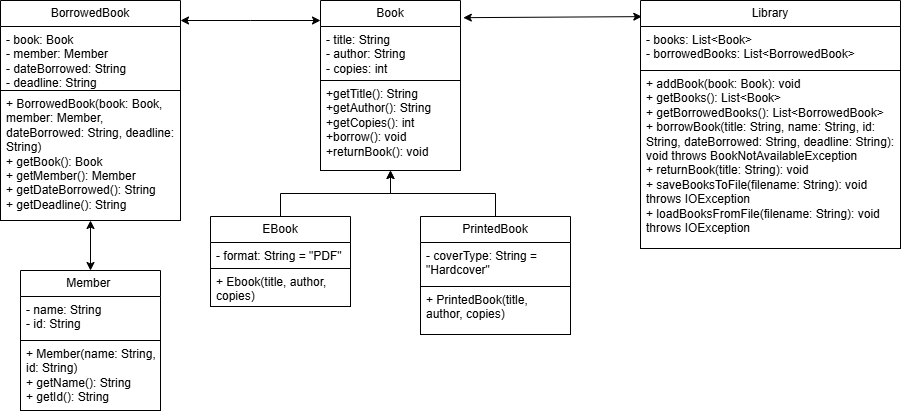

The diagram above was exported from draw.io. Its source (the exported page's mxGraphModel, read from the mxfile embedded in the PNG):
<mxGraphModel dx="2339" dy="753" grid="1" gridSize="10" guides="1" tooltips="1" connect="1" arrows="1" fold="1" page="1" pageScale="1" pageWidth="850" pageHeight="1100" math="0" shadow="0">
  <root>
    <mxCell id="0" />
    <mxCell id="1" parent="0" />
    <mxCell id="6HLzR1FOZB1SuWgEC3T0-1" value="Book" style="swimlane;fontStyle=0;childLayout=stackLayout;horizontal=1;startSize=26;fillColor=none;horizontalStack=0;resizeParent=1;resizeParentMax=0;resizeLast=0;collapsible=1;marginBottom=0;whiteSpace=wrap;html=1;" parent="1" vertex="1">
      <mxGeometry x="160" y="30" width="140" height="170" as="geometry" />
    </mxCell>
    <mxCell id="6HLzR1FOZB1SuWgEC3T0-2" value="&lt;div&gt;- title: String&lt;/div&gt;&lt;div&gt;- author: String&lt;/div&gt;&lt;div&gt;- copies: int&lt;/div&gt;&lt;div&gt;&lt;br&gt;&lt;/div&gt;" style="text;strokeColor=none;fillColor=none;align=left;verticalAlign=top;spacingLeft=4;spacingRight=4;overflow=hidden;rotatable=0;points=[[0,0.5],[1,0.5]];portConstraint=eastwest;whiteSpace=wrap;html=1;" parent="6HLzR1FOZB1SuWgEC3T0-1" vertex="1">
      <mxGeometry y="26" width="140" height="54" as="geometry" />
    </mxCell>
    <mxCell id="6HLzR1FOZB1SuWgEC3T0-4" value="&lt;div&gt;+getTitle(): String&lt;/div&gt;&lt;div&gt;+getAuthor(): String&lt;/div&gt;&lt;div&gt;+getCopies(): int&lt;/div&gt;&lt;div&gt;+borrow(): void&lt;/div&gt;&lt;div&gt;+returnBook(): void&lt;/div&gt;&lt;div&gt;&lt;br&gt;&lt;/div&gt;" style="text;strokeColor=default;fillColor=none;align=left;verticalAlign=top;spacingLeft=4;spacingRight=4;overflow=hidden;rotatable=0;points=[[0,0.5],[1,0.5]];portConstraint=eastwest;whiteSpace=wrap;html=1;" parent="6HLzR1FOZB1SuWgEC3T0-1" vertex="1">
      <mxGeometry y="80" width="140" height="90" as="geometry" />
    </mxCell>
    <mxCell id="6HLzR1FOZB1SuWgEC3T0-5" value="Library" style="swimlane;fontStyle=0;childLayout=stackLayout;horizontal=1;startSize=26;fillColor=none;horizontalStack=0;resizeParent=1;resizeParentMax=0;resizeLast=0;collapsible=1;marginBottom=0;whiteSpace=wrap;html=1;" parent="1" vertex="1">
      <mxGeometry x="480" y="30" width="260" height="248" as="geometry" />
    </mxCell>
    <mxCell id="6HLzR1FOZB1SuWgEC3T0-6" value="&lt;div&gt;- books: List&amp;lt;Book&amp;gt;&amp;nbsp; &amp;nbsp; &amp;nbsp; &amp;nbsp;&amp;nbsp;&lt;/div&gt;&lt;div&gt;- borrowedBooks: List&amp;lt;BorrowedBook&amp;gt;&lt;/div&gt;" style="text;strokeColor=none;fillColor=none;align=left;verticalAlign=top;spacingLeft=4;spacingRight=4;overflow=hidden;rotatable=0;points=[[0,0.5],[1,0.5]];portConstraint=eastwest;whiteSpace=wrap;html=1;" parent="6HLzR1FOZB1SuWgEC3T0-5" vertex="1">
      <mxGeometry y="26" width="260" height="44" as="geometry" />
    </mxCell>
    <mxCell id="6HLzR1FOZB1SuWgEC3T0-8" value="&lt;div&gt;+ addBook(book: Book): void&amp;nbsp; &amp;nbsp; &amp;nbsp; &amp;nbsp; &amp;nbsp; &amp;nbsp;&amp;nbsp;&lt;/div&gt;&lt;div&gt;+ getBooks(): List&amp;lt;Book&amp;gt;&amp;nbsp; &amp;nbsp; &amp;nbsp; &amp;nbsp; &amp;nbsp; &amp;nbsp; &amp;nbsp; &amp;nbsp;&lt;/div&gt;&lt;div&gt;+ getBorrowedBooks(): List&amp;lt;BorrowedBook&amp;gt;&amp;nbsp;&lt;/div&gt;&lt;div&gt;+ borrowBook(title: String, name: String, id: String, dateBorrowed: String, deadline: String): void throws BookNotAvailableException&amp;nbsp;&lt;/div&gt;&lt;div&gt;+ returnBook(title: String): void&amp;nbsp; &amp;nbsp; &amp;nbsp;&amp;nbsp;&lt;/div&gt;&lt;div&gt;+ saveBooksToFile(filename: String): void throws IOException&amp;nbsp;&lt;/div&gt;&lt;div&gt;+ loadBooksFromFile(filename: String): void throws IOException&lt;/div&gt;" style="text;strokeColor=default;fillColor=none;align=left;verticalAlign=top;spacingLeft=4;spacingRight=4;overflow=hidden;rotatable=0;points=[[0,0.5],[1,0.5]];portConstraint=eastwest;whiteSpace=wrap;html=1;" parent="6HLzR1FOZB1SuWgEC3T0-5" vertex="1">
      <mxGeometry y="70" width="260" height="178" as="geometry" />
    </mxCell>
    <mxCell id="74GVNa0uTb0DJAam_WR--3" style="edgeStyle=orthogonalEdgeStyle;rounded=0;orthogonalLoop=1;jettySize=auto;html=1;exitX=0.5;exitY=0;exitDx=0;exitDy=0;" edge="1" parent="1" source="6HLzR1FOZB1SuWgEC3T0-9" target="6HLzR1FOZB1SuWgEC3T0-1">
      <mxGeometry relative="1" as="geometry" />
    </mxCell>
    <mxCell id="6HLzR1FOZB1SuWgEC3T0-9" value="EBook" style="swimlane;fontStyle=0;childLayout=stackLayout;horizontal=1;startSize=26;fillColor=none;horizontalStack=0;resizeParent=1;resizeParentMax=0;resizeLast=0;collapsible=1;marginBottom=0;whiteSpace=wrap;html=1;" parent="1" vertex="1">
      <mxGeometry x="50" y="246" width="140" height="90" as="geometry" />
    </mxCell>
    <mxCell id="6HLzR1FOZB1SuWgEC3T0-10" value="- format: String = &quot;PDF&quot;" style="text;strokeColor=none;fillColor=none;align=left;verticalAlign=top;spacingLeft=4;spacingRight=4;overflow=hidden;rotatable=0;points=[[0,0.5],[1,0.5]];portConstraint=eastwest;whiteSpace=wrap;html=1;" parent="6HLzR1FOZB1SuWgEC3T0-9" vertex="1">
      <mxGeometry y="26" width="140" height="26" as="geometry" />
    </mxCell>
    <mxCell id="6HLzR1FOZB1SuWgEC3T0-11" value="+ Ebook(title, author, copies)&amp;nbsp;" style="text;strokeColor=default;fillColor=none;align=left;verticalAlign=top;spacingLeft=4;spacingRight=4;overflow=hidden;rotatable=0;points=[[0,0.5],[1,0.5]];portConstraint=eastwest;whiteSpace=wrap;html=1;" parent="6HLzR1FOZB1SuWgEC3T0-9" vertex="1">
      <mxGeometry y="52" width="140" height="38" as="geometry" />
    </mxCell>
    <mxCell id="74GVNa0uTb0DJAam_WR--4" style="edgeStyle=orthogonalEdgeStyle;rounded=0;orthogonalLoop=1;jettySize=auto;html=1;exitX=0.5;exitY=0;exitDx=0;exitDy=0;" edge="1" parent="1" source="6HLzR1FOZB1SuWgEC3T0-13" target="6HLzR1FOZB1SuWgEC3T0-1">
      <mxGeometry relative="1" as="geometry" />
    </mxCell>
    <mxCell id="6HLzR1FOZB1SuWgEC3T0-13" value="PrintedBook" style="swimlane;fontStyle=0;childLayout=stackLayout;horizontal=1;startSize=26;fillColor=none;horizontalStack=0;resizeParent=1;resizeParentMax=0;resizeLast=0;collapsible=1;marginBottom=0;whiteSpace=wrap;html=1;" parent="1" vertex="1">
      <mxGeometry x="260" y="246" width="150" height="118" as="geometry" />
    </mxCell>
    <mxCell id="6HLzR1FOZB1SuWgEC3T0-14" value="- coverType: String = &quot;Hardcover&quot;" style="text;strokeColor=none;fillColor=none;align=left;verticalAlign=top;spacingLeft=4;spacingRight=4;overflow=hidden;rotatable=0;points=[[0,0.5],[1,0.5]];portConstraint=eastwest;whiteSpace=wrap;html=1;" parent="6HLzR1FOZB1SuWgEC3T0-13" vertex="1">
      <mxGeometry y="26" width="150" height="44" as="geometry" />
    </mxCell>
    <mxCell id="6HLzR1FOZB1SuWgEC3T0-15" value="+ PrintedBook(title, author, copies)" style="text;strokeColor=default;fillColor=none;align=left;verticalAlign=top;spacingLeft=4;spacingRight=4;overflow=hidden;rotatable=0;points=[[0,0.5],[1,0.5]];portConstraint=eastwest;whiteSpace=wrap;html=1;" parent="6HLzR1FOZB1SuWgEC3T0-13" vertex="1">
      <mxGeometry y="70" width="150" height="48" as="geometry" />
    </mxCell>
    <mxCell id="74GVNa0uTb0DJAam_WR--1" value="" style="endArrow=classic;startArrow=classic;html=1;rounded=0;entryX=0.005;entryY=0.065;entryDx=0;entryDy=0;entryPerimeter=0;exitX=1.02;exitY=0.101;exitDx=0;exitDy=0;exitPerimeter=0;" edge="1" parent="1" source="6HLzR1FOZB1SuWgEC3T0-1" target="6HLzR1FOZB1SuWgEC3T0-5">
      <mxGeometry width="50" height="50" relative="1" as="geometry">
        <mxPoint x="290" y="70" as="sourcePoint" />
        <mxPoint x="340" y="20" as="targetPoint" />
      </mxGeometry>
    </mxCell>
    <mxCell id="74GVNa0uTb0DJAam_WR--5" value="BorrowedBook" style="swimlane;fontStyle=0;childLayout=stackLayout;horizontal=1;startSize=26;fillColor=none;horizontalStack=0;resizeParent=1;resizeParentMax=0;resizeLast=0;collapsible=1;marginBottom=0;whiteSpace=wrap;html=1;" vertex="1" parent="1">
      <mxGeometry x="-160" y="30" width="180" height="220" as="geometry" />
    </mxCell>
    <mxCell id="74GVNa0uTb0DJAam_WR--6" value="&lt;div&gt;- book: Book&amp;nbsp; &amp;nbsp;&lt;/div&gt;&lt;div&gt;- member: Member&amp;nbsp; &amp;nbsp; &amp;nbsp;&lt;/div&gt;&lt;div&gt;- dateBorrowed: String&lt;/div&gt;&lt;div&gt;- deadline: String&amp;nbsp; &amp;nbsp;&amp;nbsp;&lt;/div&gt;" style="text;strokeColor=none;fillColor=none;align=left;verticalAlign=top;spacingLeft=4;spacingRight=4;overflow=hidden;rotatable=0;points=[[0,0.5],[1,0.5]];portConstraint=eastwest;whiteSpace=wrap;html=1;" vertex="1" parent="74GVNa0uTb0DJAam_WR--5">
      <mxGeometry y="26" width="180" height="64" as="geometry" />
    </mxCell>
    <mxCell id="74GVNa0uTb0DJAam_WR--7" value="&lt;div&gt;+ BorrowedBook(book: Book, member: Member, dateBorrowed: String, deadline: String)&amp;nbsp;&lt;/div&gt;&lt;div&gt;+ getBook(): Book&amp;nbsp; &amp;nbsp; &amp;nbsp; &amp;nbsp; &amp;nbsp; &amp;nbsp; &amp;nbsp; &amp;nbsp; &amp;nbsp; &amp;nbsp; &amp;nbsp;&amp;nbsp;&lt;/div&gt;&lt;div&gt;+ getMember(): Member&amp;nbsp; &amp;nbsp; &amp;nbsp; &amp;nbsp;&lt;/div&gt;&lt;div&gt;+ getDateBorrowed(): String&amp;nbsp;&amp;nbsp;&lt;/div&gt;&lt;div&gt;+ getDeadline(): String&amp;nbsp;&amp;nbsp;&lt;/div&gt;" style="text;strokeColor=default;fillColor=none;align=left;verticalAlign=top;spacingLeft=4;spacingRight=4;overflow=hidden;rotatable=0;points=[[0,0.5],[1,0.5]];portConstraint=eastwest;whiteSpace=wrap;html=1;" vertex="1" parent="74GVNa0uTb0DJAam_WR--5">
      <mxGeometry y="90" width="180" height="130" as="geometry" />
    </mxCell>
    <mxCell id="74GVNa0uTb0DJAam_WR--10" value="" style="endArrow=classic;startArrow=classic;html=1;rounded=0;edgeStyle=orthogonalEdgeStyle;" edge="1" parent="1" source="74GVNa0uTb0DJAam_WR--5" target="6HLzR1FOZB1SuWgEC3T0-1">
      <mxGeometry width="50" height="50" relative="1" as="geometry">
        <mxPoint x="80" y="140" as="sourcePoint" />
        <mxPoint x="130" y="90" as="targetPoint" />
        <Array as="points">
          <mxPoint x="90" y="50" />
          <mxPoint x="90" y="50" />
        </Array>
      </mxGeometry>
    </mxCell>
    <mxCell id="74GVNa0uTb0DJAam_WR--11" value="Member&amp;nbsp;" style="swimlane;fontStyle=0;childLayout=stackLayout;horizontal=1;startSize=26;fillColor=none;horizontalStack=0;resizeParent=1;resizeParentMax=0;resizeLast=0;collapsible=1;marginBottom=0;whiteSpace=wrap;html=1;" vertex="1" parent="1">
      <mxGeometry x="-140" y="300" width="140" height="140" as="geometry" />
    </mxCell>
    <mxCell id="74GVNa0uTb0DJAam_WR--12" value="&lt;div&gt;- name: String&amp;nbsp;&lt;/div&gt;&lt;div&gt;&lt;span style=&quot;background-color: transparent; color: light-dark(rgb(0, 0, 0), rgb(255, 255, 255));&quot;&gt;- id: String&amp;nbsp;&lt;/span&gt;&lt;/div&gt;" style="text;strokeColor=none;fillColor=none;align=left;verticalAlign=top;spacingLeft=4;spacingRight=4;overflow=hidden;rotatable=0;points=[[0,0.5],[1,0.5]];portConstraint=eastwest;whiteSpace=wrap;html=1;" vertex="1" parent="74GVNa0uTb0DJAam_WR--11">
      <mxGeometry y="26" width="140" height="44" as="geometry" />
    </mxCell>
    <mxCell id="74GVNa0uTb0DJAam_WR--13" value="&lt;div&gt;+ Member(name: String, id: String)&lt;/div&gt;&lt;div&gt;+ getName(): String&amp;nbsp; &amp;nbsp; &amp;nbsp;&lt;/div&gt;&lt;div&gt;&lt;span style=&quot;background-color: transparent; color: light-dark(rgb(0, 0, 0), rgb(255, 255, 255));&quot;&gt;+ getId(): String&lt;/span&gt;&lt;/div&gt;" style="text;strokeColor=default;fillColor=none;align=left;verticalAlign=top;spacingLeft=4;spacingRight=4;overflow=hidden;rotatable=0;points=[[0,0.5],[1,0.5]];portConstraint=eastwest;whiteSpace=wrap;html=1;" vertex="1" parent="74GVNa0uTb0DJAam_WR--11">
      <mxGeometry y="70" width="140" height="70" as="geometry" />
    </mxCell>
    <mxCell id="74GVNa0uTb0DJAam_WR--14" value="" style="endArrow=classic;startArrow=classic;html=1;rounded=0;edgeStyle=orthogonalEdgeStyle;entryX=0.5;entryY=0;entryDx=0;entryDy=0;" edge="1" parent="1" source="74GVNa0uTb0DJAam_WR--5" target="74GVNa0uTb0DJAam_WR--11">
      <mxGeometry width="50" height="50" relative="1" as="geometry">
        <mxPoint x="-130" y="270" as="sourcePoint" />
        <mxPoint x="10" y="270" as="targetPoint" />
        <Array as="points" />
      </mxGeometry>
    </mxCell>
  </root>
</mxGraphModel>